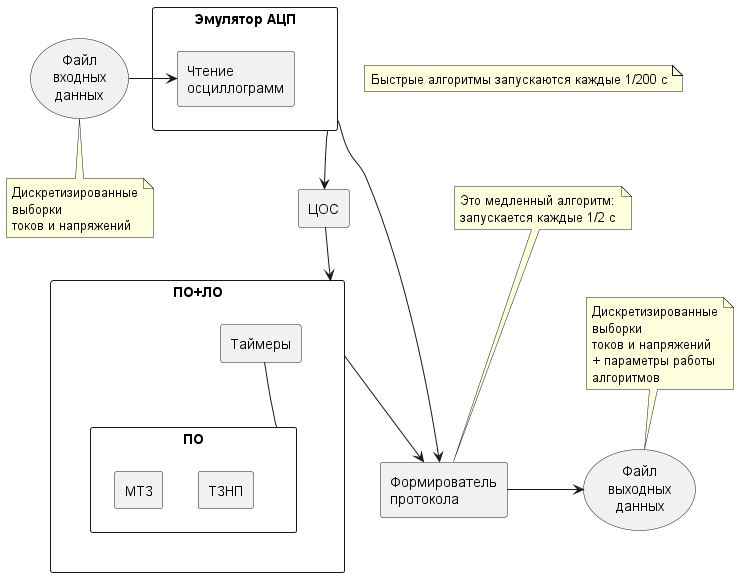

The diagram above was rendered by PlantUML. Its source (embedded in the PNG):
@startuml alg
skinparam BackgroundColor transparent
skinparam componentStyle rectangle

note "Быстрые алгоритмы запускаются каждые 1/200 с" as N0

component "Эмулятор АЦП" as alg_0_ADC {
    component "Чтение \nосциллограмм" as FileReader
}
component "ЦОС" as alg_1_DSP
component "ПО+ЛО" as alg_2_triggers {
    component "Таймеры" as Timers
    component "ПО" as StartingElements {
        component "МТЗ" as OvercurrentProtection
        component "ТЗНП" as ZSCurrentProtection
    }
}

component "Формирователь\nпротокола" as alg_2_log
note "Это медленный алгоритм:\nзапускается каждые 1/2 с" as N1
N1 ... alg_2_log


Timers -- StartingElements

(Файл\nвходных\nданных) -r-> FileReader
note bottom of (Файл\nвходных\nданных) : Дискретизированные\nвыборки\nтоков и напряжений
alg_0_ADC --> alg_1_DSP
alg_0_ADC --> alg_2_log
alg_1_DSP --> alg_2_triggers
alg_2_triggers --> alg_2_log

alg_2_log -> (Файл\nвыходных\nданных)
note top of (Файл\nвыходных\nданных) : Дискретизированные\nвыборки\nтоков и напряжений\n+ параметры работы\nалгоритмов

@enduml